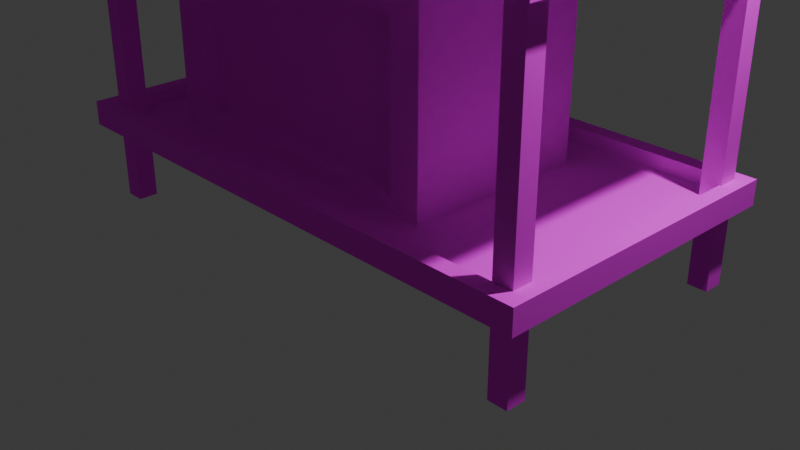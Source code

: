 # Source: medicalConsole.blend  (saved by Blender 5.0.119; exported with 4.5.12 LTS)
import bpy
from mathutils import Matrix  # noqa: F401  (used for matrix-valued properties, if any)

bpy.ops.wm.read_factory_settings(use_empty=True)
scene = bpy.context.scene
scene.name = 'Scene'

# ---- collections
col_collection = bpy.data.collections.new('Collection'); scene.collection.children.link(col_collection)

# ---- images (referenced by path relative to the original .blend; pixels are not part of the script)
import os
ASSET_DIR = os.environ.get("B2B_ASSET_DIR", "")  # directory of the original .blend (textures are referenced by path, not embedded)
HERE = os.path.dirname(os.path.abspath(__file__))  # packed textures are extracted next to this script under _unpacked/

def load_image(name, relpath, width, height, colorspace="sRGB"):
    """Load a texture the original file referenced (path relative to the .blend, or extracted next to this script)."""
    p = next((c for c in (os.path.join(HERE, relpath), os.path.join(ASSET_DIR, relpath)) if relpath and os.path.exists(c)), "")
    if p:
        img = bpy.data.images.load(p, check_existing=True)
        img.name = name
    else:  # same state as the original file: an image datablock whose file is absent (Cycles renders it pink)
        img = bpy.data.images.new(name, width, height)
        img.source = "FILE"
        img.filepath = "//" + (relpath or name)
    img.colorspace_settings.name = colorspace
    return img
img_medicalconsole_png = load_image('medicalConsole.png', 'medicalConsole.png', 1024, 1024, 'sRGB')
img_medicalconsole_png_001 = load_image('medicalConsole.png.001', 'medicalConsole.png', 1024, 1024, 'sRGB')
img_medicalconsole_png_002 = load_image('medicalConsole.png.002', 'medicalConsole.png', 1024, 1024, 'sRGB')
img_medicalconsole_png_003 = load_image('medicalConsole.png.003', 'medicalConsole.png', 1024, 1024, 'sRGB')
img_medicalconsole_png_004 = load_image('medicalConsole.png.004', 'medicalConsole.png', 1024, 1024, 'sRGB')

# ---- materials (node trees are filled in below, after node groups)
mat_material_001 = bpy.data.materials.new('Material.001')
mat_material_001.alpha_threshold = 0.0
mat_material_001.use_backface_culling_lightprobe_volume = False
mat_material_001.roughness = 0.5
mat_material_001.line_color = (0.0, 0.0, 0.0, 1.0)
mat_material_002 = bpy.data.materials.new('Material.002')
mat_material_003 = bpy.data.materials.new('Material.003')
mat_material_004 = bpy.data.materials.new('Material.004')
mat_material_005 = bpy.data.materials.new('Material.005')
mat_material_006 = bpy.data.materials.new('Material.006')
mat_material_006.alpha_threshold = 0.0
mat_material_006.use_backface_culling_lightprobe_volume = False
mat_material_006.roughness = 0.5
mat_material_006.line_color = (0.0, 0.0, 0.0, 1.0)
mat_material_007 = bpy.data.materials.new('Material.007')
mat_material_008 = bpy.data.materials.new('Material.008')
mat_material_009 = bpy.data.materials.new('Material.009')

# ---- material node trees
mat_material_001.use_nodes = True; mat_material_001.node_tree.nodes.clear()
_N = mat_material_001.node_tree.nodes; _L = mat_material_001.node_tree.links
n0 = _N.new('ShaderNodeOutputMaterial'); n0.name = 'Material Output'; n0.location = (200, 100)
n1 = _N.new('ShaderNodeBsdfPrincipled'); n1.name = 'Principled BSDF'; n1.location = (-200, 100)
n1.inputs[2].default_value = 1.0
n2 = _N.new('ShaderNodeTexImage'); n2.name = 'Image Texture'; n2.location = (-490, 75)
n2.image = img_medicalconsole_png
_L.new(n1.outputs[0], n0.inputs[0])
_L.new(n2.outputs[0], n1.inputs[0])
n0.is_active_output = True
mat_material_002.use_nodes = True; mat_material_002.node_tree.nodes.clear()
_N = mat_material_002.node_tree.nodes; _L = mat_material_002.node_tree.links
n0 = _N.new('ShaderNodeBsdfPrincipled'); n0.name = 'Principled BSDF'; n0.location = (-200, 100)
n0.inputs[2].default_value = 1.0
n1 = _N.new('ShaderNodeOutputMaterial'); n1.name = 'Material Output'; n1.location = (200, 100)
n2 = _N.new('ShaderNodeTexImage'); n2.name = 'Image Texture'; n2.location = (-490, 75)
n2.image = img_medicalconsole_png
_L.new(n0.outputs[0], n1.inputs[0])
_L.new(n2.outputs[0], n0.inputs[0])
n1.is_active_output = True
mat_material_003.use_nodes = True; mat_material_003.node_tree.nodes.clear()
_N = mat_material_003.node_tree.nodes; _L = mat_material_003.node_tree.links
n0 = _N.new('ShaderNodeBsdfPrincipled'); n0.name = 'Principled BSDF'; n0.location = (-200, 100)
n0.inputs[2].default_value = 1.0
n1 = _N.new('ShaderNodeOutputMaterial'); n1.name = 'Material Output'; n1.location = (200, 100)
n2 = _N.new('ShaderNodeTexImage'); n2.name = 'Image Texture'; n2.location = (-490, 75)
n2.image = img_medicalconsole_png
_L.new(n0.outputs[0], n1.inputs[0])
_L.new(n2.outputs[0], n0.inputs[0])
n1.is_active_output = True
mat_material_004.use_nodes = True; mat_material_004.node_tree.nodes.clear()
_N = mat_material_004.node_tree.nodes; _L = mat_material_004.node_tree.links
n0 = _N.new('ShaderNodeBsdfPrincipled'); n0.name = 'Principled BSDF'; n0.location = (-200, 100)
n0.inputs[2].default_value = 0.2679
n1 = _N.new('ShaderNodeOutputMaterial'); n1.name = 'Material Output'; n1.location = (200, 100)
n2 = _N.new('ShaderNodeTexImage'); n2.name = 'Image Texture'; n2.location = (-490, 75)
n2.image = img_medicalconsole_png
_L.new(n0.outputs[0], n1.inputs[0])
_L.new(n2.outputs[0], n0.inputs[0])
n1.is_active_output = True
mat_material_005.use_nodes = True; mat_material_005.node_tree.nodes.clear()
_N = mat_material_005.node_tree.nodes; _L = mat_material_005.node_tree.links
n0 = _N.new('ShaderNodeBsdfPrincipled'); n0.name = 'Principled BSDF'; n0.location = (-200, 100)
n1 = _N.new('ShaderNodeOutputMaterial'); n1.name = 'Material Output'; n1.location = (200, 100)
n2 = _N.new('ShaderNodeTexImage'); n2.name = 'Image Texture'; n2.location = (-490, 75)
n2.image = img_medicalconsole_png
_L.new(n0.outputs[0], n1.inputs[0])
_L.new(n2.outputs[0], n0.inputs[0])
n1.is_active_output = True
mat_material_006.use_nodes = True; mat_material_006.node_tree.nodes.clear()
_N = mat_material_006.node_tree.nodes; _L = mat_material_006.node_tree.links
n0 = _N.new('ShaderNodeOutputMaterial'); n0.name = 'Material Output'; n0.location = (200, 100)
n1 = _N.new('ShaderNodeBsdfPrincipled'); n1.name = 'Principled BSDF'; n1.location = (-200, 100)
n1.inputs[2].default_value = 1.0
n2 = _N.new('ShaderNodeTexImage'); n2.name = 'Image Texture'; n2.location = (-490, 75)
n2.image = img_medicalconsole_png_001
_L.new(n1.outputs[0], n0.inputs[0])
_L.new(n2.outputs[0], n1.inputs[0])
n0.is_active_output = True
mat_material_007.use_nodes = True; mat_material_007.node_tree.nodes.clear()
_N = mat_material_007.node_tree.nodes; _L = mat_material_007.node_tree.links
n0 = _N.new('ShaderNodeBsdfPrincipled'); n0.name = 'Principled BSDF'; n0.location = (-200, 100)
n0.inputs[2].default_value = 1.0
n1 = _N.new('ShaderNodeOutputMaterial'); n1.name = 'Material Output'; n1.location = (200, 100)
n2 = _N.new('ShaderNodeTexImage'); n2.name = 'Image Texture'; n2.location = (-490, 75)
n2.image = img_medicalconsole_png_002
_L.new(n0.outputs[0], n1.inputs[0])
_L.new(n2.outputs[0], n0.inputs[0])
n1.is_active_output = True
mat_material_008.use_nodes = True; mat_material_008.node_tree.nodes.clear()
_N = mat_material_008.node_tree.nodes; _L = mat_material_008.node_tree.links
n0 = _N.new('ShaderNodeBsdfPrincipled'); n0.name = 'Principled BSDF'; n0.location = (-200, 100)
n0.inputs[2].default_value = 1.0
n1 = _N.new('ShaderNodeOutputMaterial'); n1.name = 'Material Output'; n1.location = (200, 100)
n2 = _N.new('ShaderNodeTexImage'); n2.name = 'Image Texture'; n2.location = (-490, 75)
n2.image = img_medicalconsole_png_003
_L.new(n0.outputs[0], n1.inputs[0])
_L.new(n2.outputs[0], n0.inputs[0])
n1.is_active_output = True
mat_material_009.use_nodes = True; mat_material_009.node_tree.nodes.clear()
_N = mat_material_009.node_tree.nodes; _L = mat_material_009.node_tree.links
n0 = _N.new('ShaderNodeBsdfPrincipled'); n0.name = 'Principled BSDF'; n0.location = (-200, 100)
n0.inputs[2].default_value = 1.0
n1 = _N.new('ShaderNodeOutputMaterial'); n1.name = 'Material Output'; n1.location = (200, 100)
n2 = _N.new('ShaderNodeTexImage'); n2.name = 'Image Texture'; n2.location = (-490, 75)
n2.image = img_medicalconsole_png_004
_L.new(n0.outputs[0], n1.inputs[0])
_L.new(n2.outputs[0], n0.inputs[0])
n1.is_active_output = True

# ---- world
world_world = bpy.data.worlds.new('World'); scene.world = world_world
world_world.use_nodes = True; world_world.node_tree.nodes.clear()
_N = world_world.node_tree.nodes; _L = world_world.node_tree.links
n0 = _N.new('ShaderNodeOutputWorld'); n0.name = 'World Output'; n0.location = (200, 100)
n1 = _N.new('ShaderNodeBackground'); n1.name = 'Background'; n1.location = (-200, 100)
n1.inputs[0].default_value = (0.05088, 0.05088, 0.05088, 1.0)
_L.new(n1.outputs[0], n0.inputs[0])
n0.is_active_output = True
world_world.color = (0.05088, 0.05088, 0.05088)
world_world.sun_shadow_jitter_overblur = 0.0

# ---- cameras
cam_camera = bpy.data.cameras.new('Camera')
cam_camera.clip_end = 100.0
cam_camera.ortho_scale = 7.314

# ---- lights
light_light = bpy.data.lights.new('Light', 'POINT')
light_light.energy = 1000.0
light_light.shadow_soft_size = 0.1

# ---- meshes
me_cube_001 = bpy.data.meshes.new('Cube.001')
me_cube_001.from_pydata([(2.935, 1.64, 0.1299), (2.935, 1.64, -0.1299), (2.935, -1.64, 0.1299), (2.935, -1.64, -0.1299), (-2.935, 1.64, 0.1299), (-2.935, 1.64, -0.1299), (-2.935, -1.64, 0.1299), (-2.935, -1.64, -0.1299), (2.775, -1.467, 0.1299), (-2.775, -1.467, 0.1299), (2.775, 1.467, 0.1299), (-2.775, 1.467, 0.1299), (2.775, -1.467, -0.02545), (-2.775, -1.467, -0.02545), (2.775, 1.467, -0.02545), (-2.775, 1.467, -0.02545)], [], [(4, 6, 9, 11), (3, 2, 6, 7), (7, 6, 4, 5), (5, 1, 3, 7), (1, 0, 2, 3), (5, 4, 0, 1), (8, 10, 14, 12), (2, 0, 10, 8), (0, 4, 11, 10), (6, 2, 8, 9), (14, 15, 13, 12), (11, 9, 13, 15), (9, 8, 12, 13), (10, 11, 15, 14)])
_uv = me_cube_001.uv_layers.new(name='UVMap')
_uv.uv.foreach_set('vector', [0.6511, 0.2874, 0.4933, 0.2874, 0.5017, 0.2797, 0.6427, 0.2797, 0.8213, 0.2874, 0.8088, 0.2874, 0.8088, 0.005038, 0.8213, 0.005037, 0.8463, 0.4298, 0.8338, 0.4298, 0.8338, 0.272, 0.8463, 0.272, 0.8088, 0.005038, 0.8088, 0.2874, 0.6511, 0.2874, 0.651, 0.005054, 0.8588, 0.4298, 0.8463, 0.4298, 0.8463, 0.272, 0.8588, 0.272, 0.8338, 0.2874, 0.8213, 0.2874, 0.8213, 0.005037, 0.8338, 0.005036, 0.8588, 0.4131, 0.8588, 0.272, 0.8663, 0.272, 0.8663, 0.4131, 0.4933, 0.005069, 0.651, 0.005054, 0.6427, 0.01272, 0.5016, 0.01274, 0.651, 0.005054, 0.6511, 0.2874, 0.6427, 0.2797, 0.6427, 0.01272, 0.4933, 0.2874, 0.4933, 0.005069, 0.5016, 0.01274, 0.5017, 0.2797, 0.9749, 0.005022, 0.9749, 0.272, 0.8338, 0.272, 0.8338, 0.005036, 0.8663, 0.4131, 0.8663, 0.272, 0.8738, 0.272, 0.8738, 0.4131, 0.9749, 0.272, 0.9749, 0.005022, 0.9824, 0.005021, 0.9824, 0.272, 0.9824, 0.272, 0.9824, 0.005021, 0.9898, 0.00502, 0.9899, 0.272])
me_cube_001.materials.append(mat_material_001)
me_cube_001.use_mirror_vertex_groups = False
me_cube_001.update()
me_cube_002 = bpy.data.meshes.new('Cube.002')
me_cube_002.from_pydata([(-0.1054, -0.1054, -1.658), (-0.1054, -0.1054, 1.658), (-0.1054, 0.1054, -1.658), (-0.1054, 0.1054, 1.658), (0.1054, -0.1054, -1.658), (0.1054, -0.1054, 1.658), (0.1054, 0.1054, -1.658), (0.1054, 0.1054, 1.658)], [], [(0, 1, 3, 2), (2, 3, 7, 6), (6, 7, 5, 4), (4, 5, 1, 0), (2, 6, 4, 0), (7, 3, 1, 5)])
_uv = me_cube_002.uv_layers.new(name='UVMap')
_uv.uv.foreach_set('vector', [0.01997, 0.446, 0.01997, 0.01858, 0.04714, 0.01858, 0.04714, 0.446, 0.04714, 0.446, 0.04714, 0.01858, 0.0743, 0.01858, 0.0743, 0.446, 0.0743, 0.446, 0.0743, 0.01858, 0.1015, 0.01858, 0.1015, 0.446, 0.1015, 0.446, 0.1015, 0.01858, 0.1286, 0.01858, 0.1286, 0.446, 0.1558, 0.01858, 0.1558, 0.04575, 0.1286, 0.04575, 0.1286, 0.01858, 0.1558, 0.04575, 0.1558, 0.07292, 0.1286, 0.07292, 0.1286, 0.04575])
me_cube_002.materials.append(mat_material_002)
me_cube_002.update()
me_cube_003 = bpy.data.meshes.new('Cube.003')
me_cube_003.from_pydata([(-1.724, -1.0, -1.0), (-1.724, -1.0, 1.0), (-1.724, 1.0, -1.0), (-1.724, 1.0, 1.0), (1.724, -1.0, -1.0), (1.724, -1.0, 1.0), (1.724, 1.0, -1.0), (1.724, 1.0, 1.0), (-1.388, -1.0, -0.8075), (-1.388, -1.0, 0.8029), (1.388, -1.0, 0.8029), (1.388, -1.0, -0.8075), (-1.388, -0.8022, -0.8075), (-1.388, -0.8022, 0.8029), (1.388, -0.8022, 0.8029), (1.388, -0.8022, -0.8075)], [], [(0, 1, 3, 2), (2, 3, 7, 6), (6, 7, 5, 4), (5, 1, 9, 10), (7, 3, 1, 5), (10, 9, 13, 14), (4, 5, 10, 11), (1, 0, 8, 9), (0, 4, 11, 8), (15, 14, 13, 12), (11, 10, 14, 15), (8, 11, 15, 12), (9, 8, 12, 13)])
_uv = me_cube_003.uv_layers.new(name='UVMap')
_uv.uv.foreach_set('vector', [0.805, 0.7443, 0.6945, 0.7443, 0.6945, 0.6338, 0.805, 0.6338, 0.716, 0.6338, 0.6055, 0.6338, 0.6055, 0.4433, 0.716, 0.4433, 0.9155, 0.7443, 0.805, 0.7443, 0.805, 0.6338, 0.9155, 0.6338, 0.716, 0.6338, 0.716, 0.4433, 0.7269, 0.4618, 0.7269, 0.6152, 0.9371, 0.4433, 0.9371, 0.6338, 0.8265, 0.6338, 0.8265, 0.4433, 0.9371, 0.5967, 0.9371, 0.4433, 0.948, 0.4433, 0.948, 0.5967, 0.8265, 0.6338, 0.716, 0.6338, 0.7269, 0.6152, 0.8159, 0.6152, 0.716, 0.4433, 0.8265, 0.4433, 0.8159, 0.4618, 0.7269, 0.4618, 0.8265, 0.4433, 0.8265, 0.6338, 0.8159, 0.6152, 0.8159, 0.4618, 0.6945, 0.7872, 0.6055, 0.7872, 0.6055, 0.6338, 0.6945, 0.6338, 0.9155, 0.7228, 0.9155, 0.6338, 0.9265, 0.6338, 0.9265, 0.7228, 0.9371, 0.7501, 0.9371, 0.5967, 0.948, 0.5967, 0.948, 0.7501, 0.9589, 0.4433, 0.9589, 0.5323, 0.948, 0.5323, 0.948, 0.4433])
me_cube_003.materials.append(mat_material_003)
me_cube_003.update()
me_cube_004 = bpy.data.meshes.new('Cube.004')
me_cube_004.from_pydata([(-2.333, -0.3034, -1.376), (-2.333, -0.3034, 1.376), (-2.333, 0.3034, -1.376), (-2.333, 0.3034, 1.376), (2.333, -0.3034, -1.376), (2.333, -0.3034, 1.376), (2.333, 0.3034, -1.376), (2.333, 0.3034, 1.376), (-2.22, -0.3034, -1.275), (-2.22, -0.3034, 1.275), (2.22, -0.3034, 1.275), (2.22, -0.3034, -1.275), (-2.22, -0.1217, -1.275), (-2.22, -0.1217, 1.275), (2.22, -0.1217, 1.275), (2.22, -0.1217, -1.275)], [], [(0, 1, 3, 2), (2, 3, 7, 6), (6, 7, 5, 4), (5, 1, 9, 10), (2, 6, 4, 0), (7, 3, 1, 5), (10, 9, 13, 14), (4, 5, 10, 11), (1, 0, 8, 9), (0, 4, 11, 8), (15, 14, 13, 12), (11, 10, 14, 15), (8, 11, 15, 12), (9, 8, 12, 13)])
_uv = me_cube_004.uv_layers.new(name='UVMap')
_uv.uv.foreach_set('vector', [0.5647, 0.4826, 0.3563, 0.4826, 0.3563, 0.4367, 0.5647, 0.4367, 0.3734, 0.7828, 0.3734, 0.9912, 0.0201, 0.9912, 0.0201, 0.7828, 0.5818, 0.7981, 0.3734, 0.7981, 0.3734, 0.7521, 0.5818, 0.7521, 0.3734, 0.7828, 0.0201, 0.7828, 0.02863, 0.7752, 0.3649, 0.7752, 0.02009, 0.5286, 0.3734, 0.5286, 0.3734, 0.5745, 0.02009, 0.5745, 0.02009, 0.4826, 0.3734, 0.4826, 0.3734, 0.5286, 0.02009, 0.5286, 0.3563, 0.4826, 0.02009, 0.4826, 0.02009, 0.4689, 0.3563, 0.4689, 0.3734, 0.5745, 0.3734, 0.7828, 0.3649, 0.7752, 0.3649, 0.5821, 0.0201, 0.7828, 0.02009, 0.5745, 0.02863, 0.5821, 0.02863, 0.7752, 0.02009, 0.5745, 0.3734, 0.5745, 0.3649, 0.5821, 0.02863, 0.5821, 0.7097, 0.7981, 0.7097, 0.9912, 0.3734, 0.9912, 0.3734, 0.7981, 0.5665, 0.7521, 0.3734, 0.7521, 0.3734, 0.7384, 0.5665, 0.7384, 0.3563, 0.4689, 0.02009, 0.4689, 0.02009, 0.4551, 0.3563, 0.4551, 0.3734, 0.7246, 0.5665, 0.7246, 0.5665, 0.7384, 0.3734, 0.7384])
me_cube_004.materials.append(mat_material_004)
me_cube_004.update()
me_cube_005 = bpy.data.meshes.new('Cube.005')
me_cube_005.from_pydata([(-0.2183, -0.2183, -1.194), (-0.2183, -0.2183, 1.194), (-0.2183, 0.2183, -1.194), (-0.2183, 0.2183, 1.194), (0.2183, -0.2183, -1.194), (0.2183, -0.2183, 1.194), (0.2183, 0.2183, -1.194), (0.2183, 0.2183, 1.194)], [], [(0, 1, 3, 2), (2, 3, 7, 6), (6, 7, 5, 4), (4, 5, 1, 0), (2, 6, 4, 0), (7, 3, 1, 5)])
_uv = me_cube_005.uv_layers.new(name='UVMap')
_uv.uv.foreach_set('vector', [0.2813, 0.2361, 0.2813, 0.01862, 0.321, 0.01862, 0.321, 0.2361, 0.321, 0.2361, 0.321, 0.01862, 0.3608, 0.01862, 0.3608, 0.2361, 0.3608, 0.2361, 0.3608, 0.01862, 0.4006, 0.01862, 0.4006, 0.2361, 0.4006, 0.2361, 0.4006, 0.01862, 0.4403, 0.01862, 0.4403, 0.2361, 0.4801, 0.01862, 0.4801, 0.05839, 0.4403, 0.05839, 0.4403, 0.01862, 0.4801, 0.05839, 0.4801, 0.09816, 0.4403, 0.09816, 0.4403, 0.05839])
me_cube_005.materials.append(mat_material_005)
me_cube_005.update()
me_cube_005.normals_split_custom_set([tuple(v) for v in zip(*[iter([-0.7071, -0.7071, 3.394e-05, -0.7071, -0.7071, -3.378e-05, -0.7071, 0.7071, -3.394e-05, -0.7071, 0.7071, 3.378e-05, -0.7071, 0.7071, 3.394e-05, -0.7071, 0.7071, -3.378e-05, 0.7071, 0.7071, -3.394e-05, 0.7071, 0.7071, 3.378e-05, 0.7071, 0.7071, 3.394e-05, 0.7071, 0.7071, -3.378e-05, 0.7071, -0.7071, -3.394e-05, 0.7071, -0.7071, 3.378e-05, 0.7071, -0.7071, 3.394e-05, 0.7071, -0.7071, -3.378e-05, -0.7071, -0.7071, -3.394e-05, -0.7071, -0.7071, 3.378e-05, -0.7071, 0.7072, 4.371e-08, 0.7072, 0.7071, 4.371e-08, 0.7071, -0.7072, 4.371e-08, -0.7072, -0.7071, 4.371e-08, 0.7071, 0.7072, -4.371e-08, -0.7072, 0.7071, -4.371e-08, -0.7071, -0.7072, -4.371e-08, 0.7072, -0.7071, -4.371e-08])] * 3)])
me_cube_006 = bpy.data.meshes.new('Cube.006')
me_cube_006.from_pydata([(2.935, 1.64, 0.1299), (2.935, 1.64, -0.1299), (2.935, -1.64, 0.1299), (2.935, -1.64, -0.1299), (-2.935, 1.64, 0.1299), (-2.935, 1.64, -0.1299), (-2.935, -1.64, 0.1299), (-2.935, -1.64, -0.1299), (2.775, -1.467, 0.1299), (-2.775, -1.467, 0.1299), (2.775, 1.467, 0.1299), (-2.775, 1.467, 0.1299), (2.775, -1.467, -0.02545), (-2.775, -1.467, -0.02545), (2.775, 1.467, -0.02545), (-2.775, 1.467, -0.02545)], [], [(4, 6, 9, 11), (3, 2, 6, 7), (7, 6, 4, 5), (5, 1, 3, 7), (1, 0, 2, 3), (5, 4, 0, 1), (8, 10, 14, 12), (2, 0, 10, 8), (0, 4, 11, 10), (6, 2, 8, 9), (14, 15, 13, 12), (11, 9, 13, 15), (9, 8, 12, 13), (10, 11, 15, 14)])
_uv = me_cube_006.uv_layers.new(name='UVMap')
_uv.uv.foreach_set('vector', [0.6511, 0.2874, 0.4933, 0.2874, 0.5017, 0.2797, 0.6427, 0.2797, 0.8213, 0.2874, 0.8088, 0.2874, 0.8088, 0.005038, 0.8213, 0.005037, 0.8463, 0.4298, 0.8338, 0.4298, 0.8338, 0.272, 0.8463, 0.272, 0.8088, 0.005038, 0.8088, 0.2874, 0.6511, 0.2874, 0.651, 0.005054, 0.8588, 0.4298, 0.8463, 0.4298, 0.8463, 0.272, 0.8588, 0.272, 0.8338, 0.2874, 0.8213, 0.2874, 0.8213, 0.005037, 0.8338, 0.005036, 0.8588, 0.4131, 0.8588, 0.272, 0.8663, 0.272, 0.8663, 0.4131, 0.4933, 0.005069, 0.651, 0.005054, 0.6427, 0.01272, 0.5016, 0.01274, 0.651, 0.005054, 0.6511, 0.2874, 0.6427, 0.2797, 0.6427, 0.01272, 0.4933, 0.2874, 0.4933, 0.005069, 0.5016, 0.01274, 0.5017, 0.2797, 0.9749, 0.005022, 0.9749, 0.272, 0.8338, 0.272, 0.8338, 0.005036, 0.8663, 0.4131, 0.8663, 0.272, 0.8738, 0.272, 0.8738, 0.4131, 0.9749, 0.272, 0.9749, 0.005022, 0.9824, 0.005021, 0.9824, 0.272, 0.9824, 0.272, 0.9824, 0.005021, 0.9898, 0.00502, 0.9899, 0.272])
me_cube_006.materials.append(mat_material_006)
me_cube_006.use_mirror_vertex_groups = False
me_cube_006.update()
me_cube_007 = bpy.data.meshes.new('Cube.007')
me_cube_007.from_pydata([(-0.1054, -0.1054, -1.658), (-0.1054, -0.1054, 1.658), (-0.1054, 0.1054, -1.658), (-0.1054, 0.1054, 1.658), (0.1054, -0.1054, -1.658), (0.1054, -0.1054, 1.658), (0.1054, 0.1054, -1.658), (0.1054, 0.1054, 1.658)], [], [(0, 1, 3, 2), (2, 3, 7, 6), (6, 7, 5, 4), (4, 5, 1, 0), (2, 6, 4, 0), (7, 3, 1, 5)])
_uv = me_cube_007.uv_layers.new(name='UVMap')
_uv.uv.foreach_set('vector', [0.01997, 0.446, 0.01997, 0.01858, 0.04714, 0.01858, 0.04714, 0.446, 0.04714, 0.446, 0.04714, 0.01858, 0.0743, 0.01858, 0.0743, 0.446, 0.0743, 0.446, 0.0743, 0.01858, 0.1015, 0.01858, 0.1015, 0.446, 0.1015, 0.446, 0.1015, 0.01858, 0.1286, 0.01858, 0.1286, 0.446, 0.1558, 0.01858, 0.1558, 0.04575, 0.1286, 0.04575, 0.1286, 0.01858, 0.1558, 0.04575, 0.1558, 0.07292, 0.1286, 0.07292, 0.1286, 0.04575])
me_cube_007.materials.append(mat_material_007)
me_cube_007.update()
me_cube_008 = bpy.data.meshes.new('Cube.008')
me_cube_008.from_pydata([(-0.1054, -0.1054, -1.658), (-0.1054, -0.1054, 1.658), (-0.1054, 0.1054, -1.658), (-0.1054, 0.1054, 1.658), (0.1054, -0.1054, -1.658), (0.1054, -0.1054, 1.658), (0.1054, 0.1054, -1.658), (0.1054, 0.1054, 1.658)], [], [(0, 1, 3, 2), (2, 3, 7, 6), (6, 7, 5, 4), (4, 5, 1, 0), (2, 6, 4, 0), (7, 3, 1, 5)])
_uv = me_cube_008.uv_layers.new(name='UVMap')
_uv.uv.foreach_set('vector', [0.01997, 0.446, 0.01997, 0.01858, 0.04714, 0.01858, 0.04714, 0.446, 0.04714, 0.446, 0.04714, 0.01858, 0.0743, 0.01858, 0.0743, 0.446, 0.0743, 0.446, 0.0743, 0.01858, 0.1015, 0.01858, 0.1015, 0.446, 0.1015, 0.446, 0.1015, 0.01858, 0.1286, 0.01858, 0.1286, 0.446, 0.1558, 0.01858, 0.1558, 0.04575, 0.1286, 0.04575, 0.1286, 0.01858, 0.1558, 0.04575, 0.1558, 0.07292, 0.1286, 0.07292, 0.1286, 0.04575])
me_cube_008.materials.append(mat_material_008)
me_cube_008.update()
me_cube_009 = bpy.data.meshes.new('Cube.009')
me_cube_009.from_pydata([(-0.1054, -0.1054, -1.658), (-0.1054, -0.1054, 1.658), (-0.1054, 0.1054, -1.658), (-0.1054, 0.1054, 1.658), (0.1054, -0.1054, -1.658), (0.1054, -0.1054, 1.658), (0.1054, 0.1054, -1.658), (0.1054, 0.1054, 1.658)], [], [(0, 1, 3, 2), (2, 3, 7, 6), (6, 7, 5, 4), (4, 5, 1, 0), (2, 6, 4, 0), (7, 3, 1, 5)])
_uv = me_cube_009.uv_layers.new(name='UVMap')
_uv.uv.foreach_set('vector', [0.01997, 0.446, 0.01997, 0.01858, 0.04714, 0.01858, 0.04714, 0.446, 0.04714, 0.446, 0.04714, 0.01858, 0.0743, 0.01858, 0.0743, 0.446, 0.0743, 0.446, 0.0743, 0.01858, 0.1015, 0.01858, 0.1015, 0.446, 0.1015, 0.446, 0.1015, 0.01858, 0.1286, 0.01858, 0.1286, 0.446, 0.1558, 0.01858, 0.1558, 0.04575, 0.1286, 0.04575, 0.1286, 0.01858, 0.1558, 0.04575, 0.1558, 0.07292, 0.1286, 0.07292, 0.1286, 0.04575])
me_cube_009.materials.append(mat_material_009)
me_cube_009.update()

# ---- objects
ob_light = bpy.data.objects.new('Light', light_light)
ob_camera = bpy.data.objects.new('Camera', cam_camera)
ob_cube_001 = bpy.data.objects.new('Cube.001', me_cube_001)
ob_cube_002 = bpy.data.objects.new('Cube.002', me_cube_002)
ob_cube_003 = bpy.data.objects.new('Cube.003', me_cube_003)
ob_cube_004 = bpy.data.objects.new('Cube.004', me_cube_004)
ob_cube = bpy.data.objects.new('Cube', me_cube_005)
ob_cube_005 = bpy.data.objects.new('Cube.005', me_cube_006)
ob_cube_006 = bpy.data.objects.new('Cube.006', me_cube_007)
ob_cube_007 = bpy.data.objects.new('Cube.007', me_cube_008)
ob_cube_008 = bpy.data.objects.new('Cube.008', me_cube_009)

# ---- transforms, parenting, visibility, modifiers, constraints
ob_light.location = (4.076, 1.005, 5.904)
ob_light.rotation_euler = (0.6503, 0.05522, 1.866)
ob_light.lock_rotations_4d = False
ob_light.empty_display_type = 'ARROWS'
ob_light.color = (0.0, 0.0, 0.0, 0.0)
ob_light.lineart.crease_threshold = 0.0
ob_camera.location = (7.359, -6.926, 4.958)
ob_camera.rotation_euler = (1.109, 0.0, 0.8149)
ob_camera.lock_rotations_4d = False
ob_camera.empty_display_type = 'ARROWS'
ob_camera.color = (0.0, 0.0, 0.0, 0.0)
ob_camera.display_type = 'WIRE'
ob_camera.lineart.crease_threshold = 0.0
ob_cube_001.location = (0.0, 0.0, 3.229)
ob_cube_001.lock_rotations_4d = False
ob_cube_001.empty_display_type = 'ARROWS'
ob_cube_001.lineart.crease_threshold = 0.0
ob_cube_002.location = (-2.667, -1.357, 1.472)
ob_cube_003.location = (-0.4372, 0.0, 1.705)
ob_cube_004.location = (1.121e-16, 0.8653, 5.479)
ob_cube_004.rotation_euler = (-0.2552, 5.605e-17, -7.191e-18)
ob_cube.location = (-8.507e-17, 1.232, 4.383)
ob_cube_005.location = (0.0, 0.0, 0.7598)
ob_cube_005.lock_rotations_4d = False
ob_cube_005.empty_display_type = 'ARROWS'
ob_cube_005.lineart.crease_threshold = 0.0
ob_cube_006.location = (2.669, -1.357, 1.472)
ob_cube_007.location = (2.693, 1.381, 1.472)
ob_cube_008.location = (-2.667, 1.354, 1.472)

# ---- collection membership
col_collection.objects.link(ob_light)
col_collection.objects.link(ob_camera)
col_collection.objects.link(ob_cube_001)
col_collection.objects.link(ob_cube_002)
col_collection.objects.link(ob_cube_003)
col_collection.objects.link(ob_cube_004)
col_collection.objects.link(ob_cube)
col_collection.objects.link(ob_cube_005)
col_collection.objects.link(ob_cube_006)
col_collection.objects.link(ob_cube_007)
col_collection.objects.link(ob_cube_008)

# ---- scene / render settings (as saved in the file)
scene.camera = ob_camera
scene.frame_start = 1; scene.frame_end = 250; scene.frame_set(1)
scene.render.engine = 'BLENDER_EEVEE_NEXT'
scene.render.bake_bias = 0.0
scene.render.bake_samples = 0
scene.cycles.sampling_pattern = 'TABULATED_SOBOL'
scene.eevee.use_volume_custom_range = False
bpy.context.view_layer.update()

